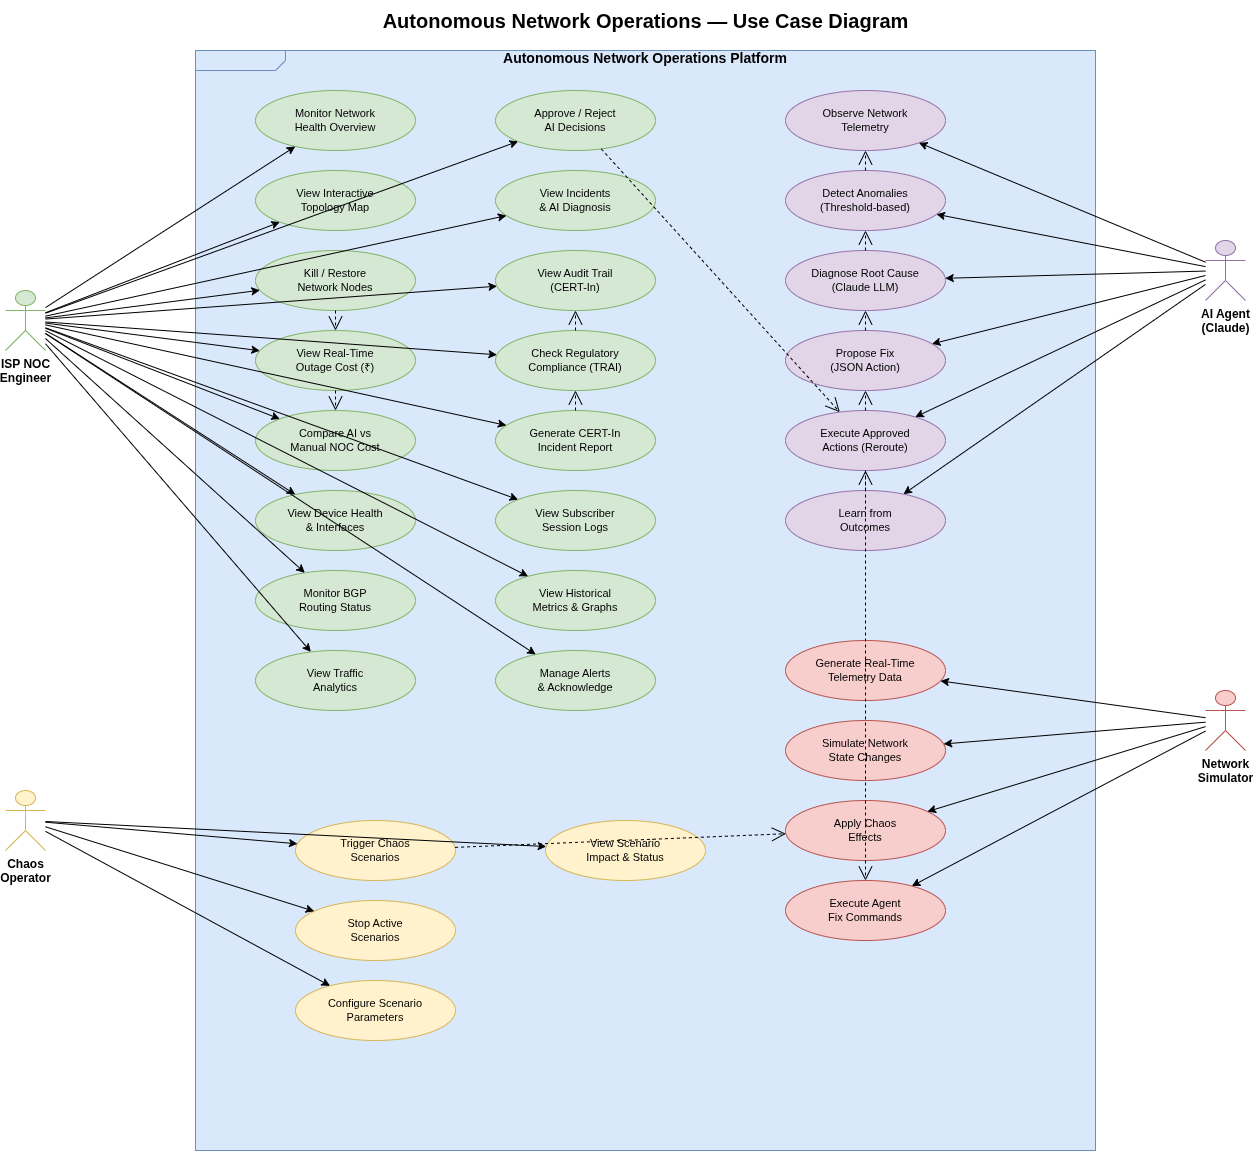

The diagram above was exported from draw.io. Its source (the exported page's mxGraphModel, read from the mxfile embedded in the PNG):
<mxGraphModel dx="2066" dy="1185" grid="1" gridSize="10" guides="1" tooltips="1" connect="1" arrows="1" fold="1" page="1" pageScale="1" pageWidth="1600" pageHeight="1200" math="0" shadow="0">
  <root>
    <mxCell id="0" />
    <mxCell id="1" parent="0" />
    <mxCell id="title" parent="1" style="text;html=1;fontSize=20;fontStyle=1;align=center;verticalAlign=middle;" value="Autonomous Network Operations — Use Case Diagram" vertex="1">
      <mxGeometry height="40" width="600" x="400" y="10" as="geometry" />
    </mxCell>
    <mxCell id="system" parent="1" style="shape=mxgraph.sysml.package;html=1;overflow=fill;whiteSpace=wrap;fontSize=14;fontStyle=1;fillColor=#dae8fc;strokeColor=#6c8ebf;rounded=1;arcSize=8;" value="Autonomous Network Operations Platform" vertex="1">
      <mxGeometry height="1100" width="900" x="250" y="60" as="geometry" />
    </mxCell>
    <mxCell id="actor1" parent="1" style="shape=umlActor;verticalLabelPosition=bottom;verticalAlign=top;html=1;outlineConnect=0;fontSize=12;fontStyle=1;fillColor=#d5e8d4;strokeColor=#82b366;" value="ISP NOC&#10;Engineer" vertex="1">
      <mxGeometry height="60" width="40" x="60" y="300" as="geometry" />
    </mxCell>
    <mxCell id="actor2" parent="1" style="shape=umlActor;verticalLabelPosition=bottom;verticalAlign=top;html=1;outlineConnect=0;fontSize=12;fontStyle=1;fillColor=#e1d5e7;strokeColor=#9673a6;" value="AI Agent&#10;(Claude)" vertex="1">
      <mxGeometry height="60" width="40" x="1260" y="250" as="geometry" />
    </mxCell>
    <mxCell id="actor3" parent="1" style="shape=umlActor;verticalLabelPosition=bottom;verticalAlign=top;html=1;outlineConnect=0;fontSize=12;fontStyle=1;fillColor=#fff2cc;strokeColor=#d6b656;" value="Chaos&#10;Operator" vertex="1">
      <mxGeometry height="60" width="40" x="60" y="800" as="geometry" />
    </mxCell>
    <mxCell id="actor4" parent="1" style="shape=umlActor;verticalLabelPosition=bottom;verticalAlign=top;html=1;outlineConnect=0;fontSize=12;fontStyle=1;fillColor=#f8cecc;strokeColor=#b85450;" value="Network&#10;Simulator" vertex="1">
      <mxGeometry height="60" width="40" x="1260" y="700" as="geometry" />
    </mxCell>
    <mxCell id="uc1" parent="1" style="ellipse;whiteSpace=wrap;html=1;fontSize=11;fillColor=#d5e8d4;strokeColor=#82b366;" value="Monitor Network&#10;Health Overview" vertex="1">
      <mxGeometry height="60" width="160" x="310" y="100" as="geometry" />
    </mxCell>
    <mxCell id="uc2" parent="1" style="ellipse;whiteSpace=wrap;html=1;fontSize=11;fillColor=#d5e8d4;strokeColor=#82b366;" value="View Interactive&#10;Topology Map" vertex="1">
      <mxGeometry height="60" width="160" x="310" y="180" as="geometry" />
    </mxCell>
    <mxCell id="uc3" parent="1" style="ellipse;whiteSpace=wrap;html=1;fontSize=11;fillColor=#d5e8d4;strokeColor=#82b366;" value="Kill / Restore&#10;Network Nodes" vertex="1">
      <mxGeometry height="60" width="160" x="310" y="260" as="geometry" />
    </mxCell>
    <mxCell id="uc4" parent="1" style="ellipse;whiteSpace=wrap;html=1;fontSize=11;fillColor=#d5e8d4;strokeColor=#82b366;" value="View Real-Time&#10;Outage Cost (₹)" vertex="1">
      <mxGeometry height="60" width="160" x="310" y="340" as="geometry" />
    </mxCell>
    <mxCell id="uc5" parent="1" style="ellipse;whiteSpace=wrap;html=1;fontSize=11;fillColor=#d5e8d4;strokeColor=#82b366;" value="Compare AI vs&#10;Manual NOC Cost" vertex="1">
      <mxGeometry height="60" width="160" x="310" y="420" as="geometry" />
    </mxCell>
    <mxCell id="uc6" parent="1" style="ellipse;whiteSpace=wrap;html=1;fontSize=11;fillColor=#d5e8d4;strokeColor=#82b366;" value="View Device Health&#10;&amp; Interfaces" vertex="1">
      <mxGeometry height="60" width="160" x="310" y="500" as="geometry" />
    </mxCell>
    <mxCell id="uc7" parent="1" style="ellipse;whiteSpace=wrap;html=1;fontSize=11;fillColor=#d5e8d4;strokeColor=#82b366;" value="Monitor BGP&#10;Routing Status" vertex="1">
      <mxGeometry height="60" width="160" x="310" y="580" as="geometry" />
    </mxCell>
    <mxCell id="uc8" parent="1" style="ellipse;whiteSpace=wrap;html=1;fontSize=11;fillColor=#d5e8d4;strokeColor=#82b366;" value="View Traffic&#10;Analytics" vertex="1">
      <mxGeometry height="60" width="160" x="310" y="660" as="geometry" />
    </mxCell>
    <mxCell id="uc9" parent="1" style="ellipse;whiteSpace=wrap;html=1;fontSize=11;fillColor=#d5e8d4;strokeColor=#82b366;" value="Approve / Reject&#10;AI Decisions" vertex="1">
      <mxGeometry height="60" width="160" x="550" y="100" as="geometry" />
    </mxCell>
    <mxCell id="uc10" parent="1" style="ellipse;whiteSpace=wrap;html=1;fontSize=11;fillColor=#d5e8d4;strokeColor=#82b366;" value="View Incidents&#10;&amp; AI Diagnosis" vertex="1">
      <mxGeometry height="60" width="160" x="550" y="180" as="geometry" />
    </mxCell>
    <mxCell id="uc11" parent="1" style="ellipse;whiteSpace=wrap;html=1;fontSize=11;fillColor=#d5e8d4;strokeColor=#82b366;" value="View Audit Trail&#10;(CERT-In)" vertex="1">
      <mxGeometry height="60" width="160" x="550" y="260" as="geometry" />
    </mxCell>
    <mxCell id="uc12" parent="1" style="ellipse;whiteSpace=wrap;html=1;fontSize=11;fillColor=#d5e8d4;strokeColor=#82b366;" value="Check Regulatory&#10;Compliance (TRAI)" vertex="1">
      <mxGeometry height="60" width="160" x="550" y="340" as="geometry" />
    </mxCell>
    <mxCell id="uc13" parent="1" style="ellipse;whiteSpace=wrap;html=1;fontSize=11;fillColor=#d5e8d4;strokeColor=#82b366;" value="Generate CERT-In&#10;Incident Report" vertex="1">
      <mxGeometry height="60" width="160" x="550" y="420" as="geometry" />
    </mxCell>
    <mxCell id="uc14" parent="1" style="ellipse;whiteSpace=wrap;html=1;fontSize=11;fillColor=#d5e8d4;strokeColor=#82b366;" value="View Subscriber&#10;Session Logs" vertex="1">
      <mxGeometry height="60" width="160" x="550" y="500" as="geometry" />
    </mxCell>
    <mxCell id="uc15" parent="1" style="ellipse;whiteSpace=wrap;html=1;fontSize=11;fillColor=#d5e8d4;strokeColor=#82b366;" value="View Historical&#10;Metrics &amp; Graphs" vertex="1">
      <mxGeometry height="60" width="160" x="550" y="580" as="geometry" />
    </mxCell>
    <mxCell id="uc16" parent="1" style="ellipse;whiteSpace=wrap;html=1;fontSize=11;fillColor=#d5e8d4;strokeColor=#82b366;" value="Manage Alerts&#10;&amp; Acknowledge" vertex="1">
      <mxGeometry height="60" width="160" x="550" y="660" as="geometry" />
    </mxCell>
    <mxCell id="uc17" parent="1" style="ellipse;whiteSpace=wrap;html=1;fontSize=11;fillColor=#e1d5e7;strokeColor=#9673a6;" value="Observe Network&#10;Telemetry" vertex="1">
      <mxGeometry height="60" width="160" x="840" y="100" as="geometry" />
    </mxCell>
    <mxCell id="uc18" parent="1" style="ellipse;whiteSpace=wrap;html=1;fontSize=11;fillColor=#e1d5e7;strokeColor=#9673a6;" value="Detect Anomalies&#10;(Threshold-based)" vertex="1">
      <mxGeometry height="60" width="160" x="840" y="180" as="geometry" />
    </mxCell>
    <mxCell id="uc19" parent="1" style="ellipse;whiteSpace=wrap;html=1;fontSize=11;fillColor=#e1d5e7;strokeColor=#9673a6;" value="Diagnose Root Cause&#10;(Claude LLM)" vertex="1">
      <mxGeometry height="60" width="160" x="840" y="260" as="geometry" />
    </mxCell>
    <mxCell id="uc20" parent="1" style="ellipse;whiteSpace=wrap;html=1;fontSize=11;fillColor=#e1d5e7;strokeColor=#9673a6;" value="Propose Fix&#10;(JSON Action)" vertex="1">
      <mxGeometry height="60" width="160" x="840" y="340" as="geometry" />
    </mxCell>
    <mxCell id="uc21" parent="1" style="ellipse;whiteSpace=wrap;html=1;fontSize=11;fillColor=#e1d5e7;strokeColor=#9673a6;" value="Execute Approved&#10;Actions (Reroute)" vertex="1">
      <mxGeometry height="60" width="160" x="840" y="420" as="geometry" />
    </mxCell>
    <mxCell id="uc22" parent="1" style="ellipse;whiteSpace=wrap;html=1;fontSize=11;fillColor=#e1d5e7;strokeColor=#9673a6;" value="Learn from&#10;Outcomes" vertex="1">
      <mxGeometry height="60" width="160" x="840" y="500" as="geometry" />
    </mxCell>
    <mxCell id="uc23" parent="1" style="ellipse;whiteSpace=wrap;html=1;fontSize=11;fillColor=#fff2cc;strokeColor=#d6b656;" value="Trigger Chaos&#10;Scenarios" vertex="1">
      <mxGeometry height="60" width="160" x="350" y="830" as="geometry" />
    </mxCell>
    <mxCell id="uc24" parent="1" style="ellipse;whiteSpace=wrap;html=1;fontSize=11;fillColor=#fff2cc;strokeColor=#d6b656;" value="Stop Active&#10;Scenarios" vertex="1">
      <mxGeometry height="60" width="160" x="350" y="910" as="geometry" />
    </mxCell>
    <mxCell id="uc25" parent="1" style="ellipse;whiteSpace=wrap;html=1;fontSize=11;fillColor=#fff2cc;strokeColor=#d6b656;" value="Configure Scenario&#10;Parameters" vertex="1">
      <mxGeometry height="60" width="160" x="350" y="990" as="geometry" />
    </mxCell>
    <mxCell id="uc26" parent="1" style="ellipse;whiteSpace=wrap;html=1;fontSize=11;fillColor=#fff2cc;strokeColor=#d6b656;" value="View Scenario&#10;Impact &amp; Status" vertex="1">
      <mxGeometry height="60" width="160" x="600" y="830" as="geometry" />
    </mxCell>
    <mxCell id="uc27" parent="1" style="ellipse;whiteSpace=wrap;html=1;fontSize=11;fillColor=#f8cecc;strokeColor=#b85450;" value="Generate Real-Time&#10;Telemetry Data" vertex="1">
      <mxGeometry height="60" width="160" x="840" y="650" as="geometry" />
    </mxCell>
    <mxCell id="uc28" parent="1" style="ellipse;whiteSpace=wrap;html=1;fontSize=11;fillColor=#f8cecc;strokeColor=#b85450;" value="Simulate Network&#10;State Changes" vertex="1">
      <mxGeometry height="60" width="160" x="840" y="730" as="geometry" />
    </mxCell>
    <mxCell id="uc29" parent="1" style="ellipse;whiteSpace=wrap;html=1;fontSize=11;fillColor=#f8cecc;strokeColor=#b85450;" value="Apply Chaos&#10;Effects" vertex="1">
      <mxGeometry height="60" width="160" x="840" y="810" as="geometry" />
    </mxCell>
    <mxCell id="uc30" parent="1" style="ellipse;whiteSpace=wrap;html=1;fontSize=11;fillColor=#f8cecc;strokeColor=#b85450;" value="Execute Agent&#10;Fix Commands" vertex="1">
      <mxGeometry height="60" width="160" x="840" y="890" as="geometry" />
    </mxCell>
    <mxCell id="e1" edge="1" parent="1" source="actor1" target="uc1">
      <mxGeometry relative="1" as="geometry" />
    </mxCell>
    <mxCell id="e2" edge="1" parent="1" source="actor1" target="uc2">
      <mxGeometry relative="1" as="geometry" />
    </mxCell>
    <mxCell id="e3" edge="1" parent="1" source="actor1" target="uc3">
      <mxGeometry relative="1" as="geometry" />
    </mxCell>
    <mxCell id="e4" edge="1" parent="1" source="actor1" target="uc4">
      <mxGeometry relative="1" as="geometry" />
    </mxCell>
    <mxCell id="e5" edge="1" parent="1" source="actor1" target="uc5">
      <mxGeometry relative="1" as="geometry" />
    </mxCell>
    <mxCell id="e6" edge="1" parent="1" source="actor1" target="uc6">
      <mxGeometry relative="1" as="geometry" />
    </mxCell>
    <mxCell id="e7" edge="1" parent="1" source="actor1" target="uc7">
      <mxGeometry relative="1" as="geometry" />
    </mxCell>
    <mxCell id="e8" edge="1" parent="1" source="actor1" target="uc8">
      <mxGeometry relative="1" as="geometry" />
    </mxCell>
    <mxCell id="e9" edge="1" parent="1" source="actor1" target="uc9">
      <mxGeometry relative="1" as="geometry" />
    </mxCell>
    <mxCell id="e10" edge="1" parent="1" source="actor1" target="uc10">
      <mxGeometry relative="1" as="geometry" />
    </mxCell>
    <mxCell id="e11" edge="1" parent="1" source="actor1" target="uc11">
      <mxGeometry relative="1" as="geometry" />
    </mxCell>
    <mxCell id="e12" edge="1" parent="1" source="actor1" target="uc12">
      <mxGeometry relative="1" as="geometry" />
    </mxCell>
    <mxCell id="e13" edge="1" parent="1" source="actor1" target="uc13">
      <mxGeometry relative="1" as="geometry" />
    </mxCell>
    <mxCell id="e14" edge="1" parent="1" source="actor1" target="uc14">
      <mxGeometry relative="1" as="geometry" />
    </mxCell>
    <mxCell id="e15" edge="1" parent="1" source="actor1" target="uc15">
      <mxGeometry relative="1" as="geometry" />
    </mxCell>
    <mxCell id="e16" edge="1" parent="1" source="actor1" target="uc16">
      <mxGeometry relative="1" as="geometry" />
    </mxCell>
    <mxCell id="e17" edge="1" parent="1" source="actor2" target="uc17">
      <mxGeometry relative="1" as="geometry" />
    </mxCell>
    <mxCell id="e18" edge="1" parent="1" source="actor2" target="uc18">
      <mxGeometry relative="1" as="geometry" />
    </mxCell>
    <mxCell id="e19" edge="1" parent="1" source="actor2" target="uc19">
      <mxGeometry relative="1" as="geometry" />
    </mxCell>
    <mxCell id="e20" edge="1" parent="1" source="actor2" target="uc20">
      <mxGeometry relative="1" as="geometry" />
    </mxCell>
    <mxCell id="e21" edge="1" parent="1" source="actor2" target="uc21">
      <mxGeometry relative="1" as="geometry" />
    </mxCell>
    <mxCell id="e22" edge="1" parent="1" source="actor2" target="uc22">
      <mxGeometry relative="1" as="geometry" />
    </mxCell>
    <mxCell id="e23" edge="1" parent="1" source="actor3" target="uc23">
      <mxGeometry relative="1" as="geometry" />
    </mxCell>
    <mxCell id="e24" edge="1" parent="1" source="actor3" target="uc24">
      <mxGeometry relative="1" as="geometry" />
    </mxCell>
    <mxCell id="e25" edge="1" parent="1" source="actor3" target="uc25">
      <mxGeometry relative="1" as="geometry" />
    </mxCell>
    <mxCell id="e26" edge="1" parent="1" source="actor3" target="uc26">
      <mxGeometry relative="1" as="geometry" />
    </mxCell>
    <mxCell id="e27" edge="1" parent="1" source="actor4" target="uc27">
      <mxGeometry relative="1" as="geometry" />
    </mxCell>
    <mxCell id="e28" edge="1" parent="1" source="actor4" target="uc28">
      <mxGeometry relative="1" as="geometry" />
    </mxCell>
    <mxCell id="e29" edge="1" parent="1" source="actor4" target="uc29">
      <mxGeometry relative="1" as="geometry" />
    </mxCell>
    <mxCell id="e30" edge="1" parent="1" source="actor4" target="uc30">
      <mxGeometry relative="1" as="geometry" />
    </mxCell>
    <mxCell id="r1" edge="1" parent="1" source="uc3" style="dashed=1;endArrow=open;endSize=12;html=1;" target="uc4">
      <mxGeometry relative="1" as="geometry" />
      <Array as="labels">
        <mxCell id="root" connectable="0" style="edgeLabel;fontSize=10;fontStyle=2;" value="«include»" vertex="1">
          <mxGeometry relative="1" x="-0.2" as="geometry" />
        </mxCell>
      </Array>
    </mxCell>
    <mxCell id="r2" edge="1" parent="1" source="uc4" style="dashed=1;endArrow=open;endSize=12;html=1;" target="uc5">
      <mxGeometry relative="1" as="geometry" />
      <Array as="labels">
        <mxCell id="root" connectable="0" style="edgeLabel;fontSize=10;fontStyle=2;" value="«include»" vertex="1">
          <mxGeometry relative="1" x="-0.2" as="geometry" />
        </mxCell>
      </Array>
    </mxCell>
    <mxCell id="r3" edge="1" parent="1" source="uc18" style="dashed=1;endArrow=open;endSize=12;html=1;" target="uc17">
      <mxGeometry relative="1" as="geometry" />
      <Array as="labels">
        <mxCell id="root" connectable="0" style="edgeLabel;fontSize=10;fontStyle=2;" value="«include»" vertex="1">
          <mxGeometry relative="1" x="-0.2" as="geometry" />
        </mxCell>
      </Array>
    </mxCell>
    <mxCell id="r4" edge="1" parent="1" source="uc19" style="dashed=1;endArrow=open;endSize=12;html=1;" target="uc18">
      <mxGeometry relative="1" as="geometry" />
      <Array as="labels">
        <mxCell id="root" connectable="0" style="edgeLabel;fontSize=10;fontStyle=2;" value="«include»" vertex="1">
          <mxGeometry relative="1" x="-0.2" as="geometry" />
        </mxCell>
      </Array>
    </mxCell>
    <mxCell id="r5" edge="1" parent="1" source="uc20" style="dashed=1;endArrow=open;endSize=12;html=1;" target="uc19">
      <mxGeometry relative="1" as="geometry" />
      <Array as="labels">
        <mxCell id="root" connectable="0" style="edgeLabel;fontSize=10;fontStyle=2;" value="«include»" vertex="1">
          <mxGeometry relative="1" x="-0.2" as="geometry" />
        </mxCell>
      </Array>
    </mxCell>
    <mxCell id="r6" edge="1" parent="1" source="uc21" style="dashed=1;endArrow=open;endSize=12;html=1;" target="uc20">
      <mxGeometry relative="1" as="geometry" />
      <Array as="labels">
        <mxCell id="root" connectable="0" style="edgeLabel;fontSize=10;fontStyle=2;" value="«include»" vertex="1">
          <mxGeometry relative="1" x="-0.2" as="geometry" />
        </mxCell>
      </Array>
    </mxCell>
    <mxCell id="r7" edge="1" parent="1" source="uc9" style="dashed=1;endArrow=open;endSize=12;html=1;" target="uc21">
      <mxGeometry relative="1" as="geometry" />
      <Array as="labels">
        <mxCell id="root" connectable="0" style="edgeLabel;fontSize=10;fontStyle=2;" value="«extend»" vertex="1">
          <mxGeometry relative="1" x="-0.2" as="geometry" />
        </mxCell>
      </Array>
    </mxCell>
    <mxCell id="r8" edge="1" parent="1" source="uc23" style="dashed=1;endArrow=open;endSize=12;html=1;" target="uc29">
      <mxGeometry relative="1" as="geometry" />
      <Array as="labels">
        <mxCell id="root" connectable="0" style="edgeLabel;fontSize=10;fontStyle=2;" value="«include»" vertex="1">
          <mxGeometry relative="1" x="-0.2" as="geometry" />
        </mxCell>
      </Array>
    </mxCell>
    <mxCell id="r9" edge="1" parent="1" source="uc21" style="dashed=1;endArrow=open;endSize=12;html=1;" target="uc30">
      <mxGeometry relative="1" as="geometry" />
      <Array as="labels">
        <mxCell id="root" connectable="0" style="edgeLabel;fontSize=10;fontStyle=2;" value="«include»" vertex="1">
          <mxGeometry relative="1" x="-0.2" as="geometry" />
        </mxCell>
      </Array>
    </mxCell>
    <mxCell id="r10" edge="1" parent="1" source="uc12" style="dashed=1;endArrow=open;endSize=12;html=1;" target="uc11">
      <mxGeometry relative="1" as="geometry" />
      <Array as="labels">
        <mxCell id="root" connectable="0" style="edgeLabel;fontSize=10;fontStyle=2;" value="«include»" vertex="1">
          <mxGeometry relative="1" x="-0.2" as="geometry" />
        </mxCell>
      </Array>
    </mxCell>
    <mxCell id="r11" edge="1" parent="1" source="uc13" style="dashed=1;endArrow=open;endSize=12;html=1;" target="uc12">
      <mxGeometry relative="1" as="geometry" />
      <Array as="labels">
        <mxCell id="root" connectable="0" style="edgeLabel;fontSize=10;fontStyle=2;" value="«extend»" vertex="1">
          <mxGeometry relative="1" x="-0.2" as="geometry" />
        </mxCell>
      </Array>
    </mxCell>
    <mxCell id="r12" edge="1" parent="1" source="uc22" style="dashed=1;endArrow=open;endSize=12;html=1;" target="uc21">
      <mxGeometry relative="1" as="geometry" />
      <Array as="labels">
        <mxCell id="root" connectable="0" style="edgeLabel;fontSize=10;fontStyle=2;" value="«include»" vertex="1">
          <mxGeometry relative="1" x="-0.2" as="geometry" />
        </mxCell>
      </Array>
    </mxCell>
  </root>
</mxGraphModel>